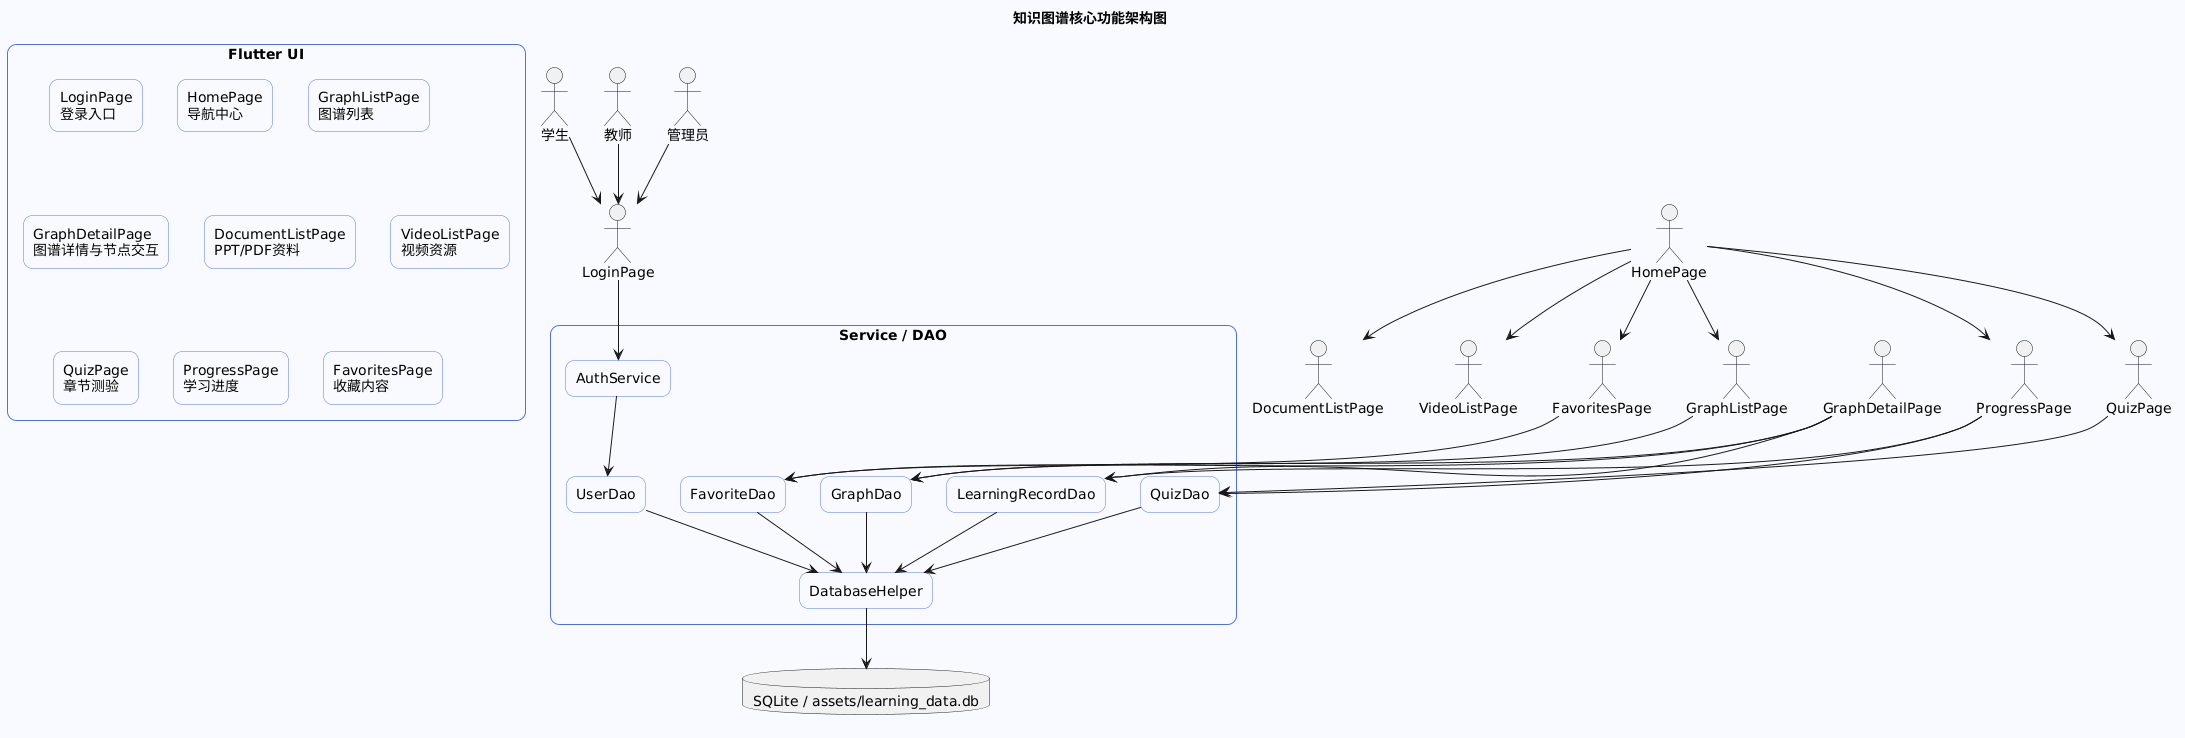

The diagram above was rendered by PlantUML. Its source (embedded in the PNG):
@startuml
skinparam backgroundColor #F8FAFF
skinparam componentStyle rectangle
skinparam shadowing false
skinparam defaultFontName Microsoft YaHei
skinparam rectangle {
  BorderColor #4C6EF5
  RoundCorner 18
  BackgroundColor #FFFFFF
}
title 知识图谱核心功能架构图

actor 学生
actor 教师
actor 管理员

rectangle "Flutter UI" {
  rectangle "LoginPage\n登录入口"
  rectangle "HomePage\n导航中心"
  rectangle "GraphListPage\n图谱列表"
  rectangle "GraphDetailPage\n图谱详情与节点交互"
  rectangle "DocumentListPage\nPPT/PDF资料"
  rectangle "VideoListPage\n视频资源"
  rectangle "QuizPage\n章节测验"
  rectangle "ProgressPage\n学习进度"
  rectangle "FavoritesPage\n收藏内容"
}

rectangle "Service / DAO" {
  rectangle "AuthService"
  rectangle "GraphDao"
  rectangle "QuizDao"
  rectangle "FavoriteDao"
  rectangle "LearningRecordDao"
  rectangle "UserDao"
  rectangle "DatabaseHelper"
}

database "SQLite / assets/learning_data.db" as DB

学生 --> LoginPage
教师 --> LoginPage
管理员 --> LoginPage

LoginPage --> AuthService
AuthService --> UserDao
UserDao --> DatabaseHelper
DatabaseHelper --> DB

HomePage --> GraphListPage
HomePage --> DocumentListPage
HomePage --> VideoListPage
HomePage --> QuizPage
HomePage --> ProgressPage
HomePage --> FavoritesPage

GraphListPage --> GraphDao
GraphDetailPage --> GraphDao
GraphDetailPage --> FavoriteDao
GraphDetailPage --> LearningRecordDao
QuizPage --> QuizDao
ProgressPage --> QuizDao
ProgressPage --> LearningRecordDao
FavoritesPage --> FavoriteDao

GraphDao --> DatabaseHelper
QuizDao --> DatabaseHelper
FavoriteDao --> DatabaseHelper
LearningRecordDao --> DatabaseHelper
@enduml